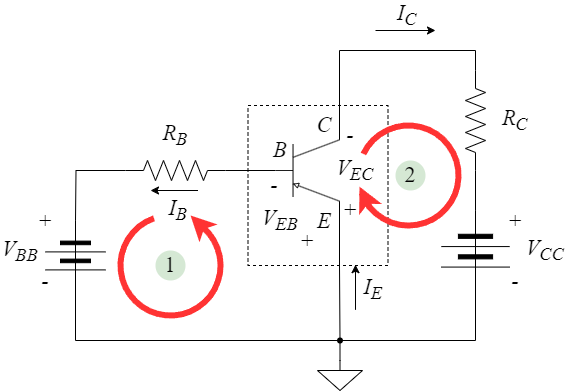

The diagram above was exported from draw.io. Its source (the exported page's mxGraphModel, read from the mxfile embedded in the PNG):
<mxGraphModel dx="863" dy="505" grid="1" gridSize="10" guides="1" tooltips="1" connect="1" arrows="1" fold="1" page="1" pageScale="1" pageWidth="850" pageHeight="1100" math="0" shadow="0">
  <root>
    <mxCell id="0" />
    <mxCell id="1" parent="0" />
    <mxCell id="F3jTfLF-wt0xc900X1wD-1" value="&lt;font face=&quot;Times New Roman&quot;&gt;&lt;i&gt;V&lt;sub&gt;EC&lt;/sub&gt;&lt;/i&gt;&lt;/font&gt;" style="text;html=1;strokeColor=none;fillColor=none;align=center;verticalAlign=middle;whiteSpace=wrap;rounded=0;fontSize=22;fontFamily=Helvetica;fontColor=default;strokeWidth=20;movable=1;resizable=1;rotatable=1;deletable=1;editable=1;locked=0;connectable=1;" parent="1" vertex="1">
      <mxGeometry x="460" y="275" width="40" height="30" as="geometry" />
    </mxCell>
    <mxCell id="F3jTfLF-wt0xc900X1wD-6" value="" style="rounded=0;whiteSpace=wrap;html=1;strokeWidth=1;align=center;verticalAlign=middle;fontFamily=Helvetica;fontSize=22;fontColor=default;fillColor=none;gradientColor=none;dashed=1;movable=1;resizable=1;rotatable=1;deletable=1;editable=1;locked=0;connectable=1;" parent="1" vertex="1">
      <mxGeometry x="372.5" y="225" width="140" height="160" as="geometry" />
    </mxCell>
    <mxCell id="F3jTfLF-wt0xc900X1wD-8" style="edgeStyle=orthogonalEdgeStyle;rounded=0;orthogonalLoop=1;jettySize=auto;html=1;exitX=1;exitY=0.5;exitDx=0;exitDy=0;exitPerimeter=0;endArrow=none;endFill=0;fontSize=22;movable=1;resizable=1;rotatable=1;deletable=1;editable=1;locked=0;connectable=1;" parent="1" source="F3jTfLF-wt0xc900X1wD-9" target="F3jTfLF-wt0xc900X1wD-13" edge="1">
      <mxGeometry relative="1" as="geometry" />
    </mxCell>
    <mxCell id="F3jTfLF-wt0xc900X1wD-9" value="" style="pointerEvents=1;verticalLabelPosition=bottom;shadow=0;dashed=0;align=center;html=1;verticalAlign=top;shape=mxgraph.electrical.resistors.resistor_2;rotation=90;aspect=fixed;fontSize=22;movable=1;resizable=1;rotatable=1;deletable=1;editable=1;locked=0;connectable=1;" parent="1" vertex="1">
      <mxGeometry x="550" y="230" width="100" height="20" as="geometry" />
    </mxCell>
    <mxCell id="49wvMDCTSfaast48n2sF-11" style="edgeStyle=orthogonalEdgeStyle;shape=connector;rounded=0;orthogonalLoop=1;jettySize=auto;html=1;exitX=0;exitY=0.5;exitDx=0;exitDy=0;exitPerimeter=0;labelBackgroundColor=default;strokeColor=default;align=center;verticalAlign=middle;fontFamily=Helvetica;fontSize=11;fontColor=default;endArrow=none;endFill=0;" edge="1" parent="1" source="F3jTfLF-wt0xc900X1wD-10">
      <mxGeometry relative="1" as="geometry">
        <mxPoint x="200" y="340" as="targetPoint" />
      </mxGeometry>
    </mxCell>
    <mxCell id="F3jTfLF-wt0xc900X1wD-10" value="" style="pointerEvents=1;verticalLabelPosition=bottom;shadow=0;dashed=0;align=center;html=1;verticalAlign=top;shape=mxgraph.electrical.resistors.resistor_2;fontSize=22;movable=1;resizable=1;rotatable=1;deletable=1;editable=1;locked=0;connectable=1;" parent="1" vertex="1">
      <mxGeometry x="250" y="280" width="100" height="20" as="geometry" />
    </mxCell>
    <mxCell id="F3jTfLF-wt0xc900X1wD-11" value="" style="pointerEvents=1;verticalLabelPosition=bottom;shadow=0;dashed=0;align=center;html=1;verticalAlign=top;shape=mxgraph.electrical.miscellaneous.batteryStack;rotation=90;fontSize=22;movable=1;resizable=1;rotatable=1;deletable=1;editable=1;locked=0;connectable=1;direction=east;" parent="1" vertex="1">
      <mxGeometry x="165" y="345" width="70" height="60" as="geometry" />
    </mxCell>
    <mxCell id="F3jTfLF-wt0xc900X1wD-12" style="edgeStyle=orthogonalEdgeStyle;shape=connector;rounded=0;orthogonalLoop=1;jettySize=auto;html=1;exitX=0;exitY=0.5;exitDx=0;exitDy=0;labelBackgroundColor=default;strokeColor=default;align=center;verticalAlign=middle;fontFamily=Helvetica;fontSize=22;fontColor=default;endArrow=none;endFill=0;movable=1;resizable=1;rotatable=1;deletable=1;editable=1;locked=0;connectable=1;" parent="1" source="F3jTfLF-wt0xc900X1wD-13" target="F3jTfLF-wt0xc900X1wD-18" edge="1">
      <mxGeometry relative="1" as="geometry">
        <Array as="points">
          <mxPoint x="600" y="460" />
        </Array>
      </mxGeometry>
    </mxCell>
    <mxCell id="F3jTfLF-wt0xc900X1wD-13" value="" style="pointerEvents=1;verticalLabelPosition=bottom;shadow=0;dashed=0;align=center;html=1;verticalAlign=top;shape=mxgraph.electrical.miscellaneous.batteryStack;rotation=-90;aspect=fixed;fontSize=22;movable=1;resizable=1;rotatable=1;deletable=1;editable=1;locked=0;connectable=1;direction=west;" parent="1" vertex="1">
      <mxGeometry x="559.92" y="336" width="80.15" height="68.36" as="geometry" />
    </mxCell>
    <mxCell id="F3jTfLF-wt0xc900X1wD-17" value="" style="pointerEvents=1;verticalLabelPosition=bottom;shadow=0;dashed=0;align=center;html=1;verticalAlign=top;shape=mxgraph.electrical.signal_sources.signal_ground;fontFamily=Helvetica;fontSize=22;fontColor=default;movable=1;resizable=1;rotatable=1;deletable=1;editable=1;locked=0;connectable=1;" parent="1" vertex="1">
      <mxGeometry x="442" y="480" width="45" height="30" as="geometry" />
    </mxCell>
    <mxCell id="F3jTfLF-wt0xc900X1wD-18" value="" style="shape=waypoint;sketch=0;size=6;pointerEvents=1;points=[];fillColor=none;resizable=1;rotatable=1;perimeter=centerPerimeter;snapToPoint=1;fontFamily=Helvetica;fontSize=22;fontColor=default;movable=1;deletable=1;editable=1;locked=0;connectable=1;" parent="1" vertex="1">
      <mxGeometry x="454.5" y="450" width="20" height="20" as="geometry" />
    </mxCell>
    <mxCell id="F3jTfLF-wt0xc900X1wD-21" value="&lt;font face=&quot;Times New Roman&quot;&gt;&lt;i&gt;R&lt;sub&gt;C&lt;/sub&gt;&lt;/i&gt;&lt;/font&gt;" style="text;html=1;strokeColor=none;fillColor=none;align=center;verticalAlign=middle;whiteSpace=wrap;rounded=0;fontSize=22;fontFamily=Helvetica;fontColor=default;strokeWidth=20;movable=1;resizable=1;rotatable=1;deletable=1;editable=1;locked=0;connectable=1;" parent="1" vertex="1">
      <mxGeometry x="620" y="225" width="40" height="30" as="geometry" />
    </mxCell>
    <mxCell id="F3jTfLF-wt0xc900X1wD-22" value="&lt;font face=&quot;Times New Roman&quot;&gt;&lt;i&gt;V&lt;sub&gt;CC&lt;/sub&gt;&lt;/i&gt;&lt;/font&gt;" style="text;html=1;strokeColor=none;fillColor=none;align=center;verticalAlign=middle;whiteSpace=wrap;rounded=0;fontSize=22;fontFamily=Helvetica;fontColor=default;strokeWidth=20;movable=1;resizable=1;rotatable=1;deletable=1;editable=1;locked=0;connectable=1;" parent="1" vertex="1">
      <mxGeometry x="650.0000000000001" y="355.18" width="40" height="30" as="geometry" />
    </mxCell>
    <mxCell id="F3jTfLF-wt0xc900X1wD-23" value="&lt;font face=&quot;Times New Roman&quot;&gt;&lt;i&gt;V&lt;sub&gt;BB&lt;/sub&gt;&lt;/i&gt;&lt;/font&gt;" style="text;html=1;strokeColor=none;fillColor=none;align=center;verticalAlign=middle;whiteSpace=wrap;rounded=0;fontSize=22;fontFamily=Helvetica;fontColor=default;strokeWidth=20;movable=1;resizable=1;rotatable=1;deletable=1;editable=1;locked=0;connectable=1;" parent="1" vertex="1">
      <mxGeometry x="125" y="355.82" width="40" height="30" as="geometry" />
    </mxCell>
    <mxCell id="F3jTfLF-wt0xc900X1wD-24" value="&lt;font face=&quot;Times New Roman&quot;&gt;&lt;i&gt;R&lt;sub&gt;B&lt;/sub&gt;&lt;/i&gt;&lt;/font&gt;" style="text;html=1;strokeColor=none;fillColor=none;align=center;verticalAlign=middle;whiteSpace=wrap;rounded=0;fontSize=22;fontFamily=Helvetica;fontColor=default;strokeWidth=20;movable=1;resizable=1;rotatable=1;deletable=1;editable=1;locked=0;connectable=1;" parent="1" vertex="1">
      <mxGeometry x="280.00000000000006" y="240" width="40" height="30" as="geometry" />
    </mxCell>
    <mxCell id="F3jTfLF-wt0xc900X1wD-25" value="&lt;font face=&quot;Times New Roman&quot;&gt;&lt;i&gt;V&lt;sub&gt;EB&lt;/sub&gt;&lt;/i&gt;&lt;/font&gt;" style="text;html=1;strokeColor=none;fillColor=none;align=center;verticalAlign=middle;whiteSpace=wrap;rounded=0;fontSize=22;fontFamily=Helvetica;fontColor=default;strokeWidth=20;movable=1;resizable=1;rotatable=1;deletable=1;editable=1;locked=0;connectable=1;" parent="1" vertex="1">
      <mxGeometry x="385.00000000000006" y="325.18" width="40" height="30" as="geometry" />
    </mxCell>
    <mxCell id="F3jTfLF-wt0xc900X1wD-26" value="&lt;font face=&quot;Times New Roman&quot;&gt;&lt;i&gt;+&lt;/i&gt;&lt;/font&gt;" style="text;html=1;strokeColor=none;fillColor=none;align=center;verticalAlign=middle;whiteSpace=wrap;rounded=0;fontSize=22;fontFamily=Helvetica;fontColor=default;strokeWidth=20;movable=1;resizable=1;rotatable=1;deletable=1;editable=1;locked=0;connectable=1;" parent="1" vertex="1">
      <mxGeometry x="454.5" y="315" width="40" height="30" as="geometry" />
    </mxCell>
    <mxCell id="F3jTfLF-wt0xc900X1wD-27" value="&lt;font face=&quot;Times New Roman&quot;&gt;&lt;i&gt;-&lt;/i&gt;&lt;/font&gt;" style="text;html=1;strokeColor=none;fillColor=none;align=center;verticalAlign=middle;whiteSpace=wrap;rounded=0;fontSize=22;fontFamily=Helvetica;fontColor=default;strokeWidth=20;movable=1;resizable=1;rotatable=1;deletable=1;editable=1;locked=0;connectable=1;" parent="1" vertex="1">
      <mxGeometry x="454.5" y="240" width="40" height="30" as="geometry" />
    </mxCell>
    <mxCell id="F3jTfLF-wt0xc900X1wD-28" value="&lt;font face=&quot;Times New Roman&quot;&gt;&lt;i&gt;+&lt;/i&gt;&lt;/font&gt;" style="text;html=1;strokeColor=none;fillColor=none;align=center;verticalAlign=middle;whiteSpace=wrap;rounded=0;fontSize=22;fontFamily=Helvetica;fontColor=default;strokeWidth=20;movable=1;resizable=1;rotatable=1;deletable=1;editable=1;locked=0;connectable=1;" parent="1" vertex="1">
      <mxGeometry x="417" y="350.82" width="30" height="20" as="geometry" />
    </mxCell>
    <mxCell id="F3jTfLF-wt0xc900X1wD-29" value="&lt;font face=&quot;Times New Roman&quot;&gt;&lt;i&gt;-&lt;/i&gt;&lt;/font&gt;" style="text;html=1;strokeColor=none;fillColor=none;align=center;verticalAlign=middle;whiteSpace=wrap;rounded=0;fontSize=22;fontFamily=Helvetica;fontColor=default;strokeWidth=20;movable=1;resizable=1;rotatable=1;deletable=1;editable=1;locked=0;connectable=1;" parent="1" vertex="1">
      <mxGeometry x="384" y="295" width="30" height="20" as="geometry" />
    </mxCell>
    <mxCell id="F3jTfLF-wt0xc900X1wD-30" value="&lt;span style=&quot;font-weight: 400;&quot;&gt;C&lt;/span&gt;" style="text;html=1;strokeColor=none;fillColor=none;align=center;verticalAlign=middle;whiteSpace=wrap;rounded=0;fontSize=22;fontFamily=Times New Roman;fontColor=default;fontStyle=3;movable=1;resizable=1;rotatable=1;deletable=1;editable=1;locked=0;connectable=1;" parent="1" vertex="1">
      <mxGeometry x="434" y="230" width="30" height="30" as="geometry" />
    </mxCell>
    <mxCell id="F3jTfLF-wt0xc900X1wD-31" value="&lt;span style=&quot;font-weight: 400;&quot;&gt;B&lt;/span&gt;" style="text;html=1;strokeColor=none;fillColor=none;align=center;verticalAlign=middle;whiteSpace=wrap;rounded=0;fontSize=22;fontFamily=Times New Roman;fontColor=default;fontStyle=3;movable=1;resizable=1;rotatable=1;deletable=1;editable=1;locked=0;connectable=1;" parent="1" vertex="1">
      <mxGeometry x="390" y="255" width="30" height="30" as="geometry" />
    </mxCell>
    <mxCell id="F3jTfLF-wt0xc900X1wD-32" value="&lt;span style=&quot;font-weight: 400;&quot;&gt;E&lt;/span&gt;" style="text;html=1;strokeColor=none;fillColor=none;align=center;verticalAlign=middle;whiteSpace=wrap;rounded=0;fontSize=22;fontFamily=Times New Roman;fontColor=default;fontStyle=3;movable=1;resizable=1;rotatable=1;deletable=1;editable=1;locked=0;connectable=1;" parent="1" vertex="1">
      <mxGeometry x="434" y="325.82" width="30" height="30" as="geometry" />
    </mxCell>
    <mxCell id="F3jTfLF-wt0xc900X1wD-33" value="&lt;font face=&quot;Times New Roman&quot;&gt;&lt;i&gt;+&lt;/i&gt;&lt;/font&gt;" style="text;html=1;strokeColor=none;fillColor=none;align=center;verticalAlign=middle;whiteSpace=wrap;rounded=0;fontSize=22;fontFamily=Helvetica;fontColor=default;strokeWidth=20;movable=1;resizable=1;rotatable=1;deletable=1;editable=1;locked=0;connectable=1;" parent="1" vertex="1">
      <mxGeometry x="620.0000000000001" y="325.82" width="40" height="30" as="geometry" />
    </mxCell>
    <mxCell id="F3jTfLF-wt0xc900X1wD-34" value="&lt;font face=&quot;Times New Roman&quot;&gt;&lt;i&gt;-&lt;/i&gt;&lt;/font&gt;" style="text;html=1;strokeColor=none;fillColor=none;align=center;verticalAlign=middle;whiteSpace=wrap;rounded=0;fontSize=22;fontFamily=Helvetica;fontColor=default;strokeWidth=20;movable=1;resizable=1;rotatable=1;deletable=1;editable=1;locked=0;connectable=1;" parent="1" vertex="1">
      <mxGeometry x="620.0000000000001" y="385.82" width="40" height="30" as="geometry" />
    </mxCell>
    <mxCell id="F3jTfLF-wt0xc900X1wD-35" value="&lt;font face=&quot;Times New Roman&quot;&gt;&lt;i&gt;+&lt;/i&gt;&lt;/font&gt;" style="text;html=1;strokeColor=none;fillColor=none;align=center;verticalAlign=middle;whiteSpace=wrap;rounded=0;fontSize=22;fontFamily=Helvetica;fontColor=default;strokeWidth=20;movable=1;resizable=1;rotatable=1;deletable=1;editable=1;locked=0;connectable=1;" parent="1" vertex="1">
      <mxGeometry x="150.0000000000001" y="325.82" width="40" height="30" as="geometry" />
    </mxCell>
    <mxCell id="F3jTfLF-wt0xc900X1wD-36" value="&lt;font face=&quot;Times New Roman&quot;&gt;&lt;i&gt;-&lt;/i&gt;&lt;/font&gt;" style="text;html=1;strokeColor=none;fillColor=none;align=center;verticalAlign=middle;whiteSpace=wrap;rounded=0;fontSize=22;fontFamily=Helvetica;fontColor=default;strokeWidth=20;movable=1;resizable=1;rotatable=1;deletable=1;editable=1;locked=0;connectable=1;" parent="1" vertex="1">
      <mxGeometry x="150.0000000000001" y="385.82" width="40" height="30" as="geometry" />
    </mxCell>
    <mxCell id="F3jTfLF-wt0xc900X1wD-37" value="&lt;font face=&quot;Times New Roman&quot;&gt;1&lt;/font&gt;" style="ellipse;whiteSpace=wrap;html=1;rounded=0;strokeWidth=1;align=center;verticalAlign=middle;fontFamily=Helvetica;fontSize=22;fontColor=default;fillColor=#D5E8D4;gradientColor=none;aspect=fixed;strokeColor=none;movable=1;resizable=1;rotatable=1;deletable=1;editable=1;locked=0;connectable=1;" parent="1" vertex="1">
      <mxGeometry x="280" y="370" width="30" height="30" as="geometry" />
    </mxCell>
    <mxCell id="F3jTfLF-wt0xc900X1wD-38" value="" style="verticalLabelPosition=bottom;verticalAlign=top;html=1;shape=mxgraph.basic.arc;startAngle=0.2794990424337643;endAngle=0.15112586528043584;rounded=0;strokeWidth=6;align=center;fontFamily=Helvetica;fontSize=22;fontColor=default;fillColor=none;gradientColor=none;rotation=-165;strokeColor=#FF3333;" parent="1" vertex="1">
      <mxGeometry x="483" y="245" width="100" height="100" as="geometry" />
    </mxCell>
    <mxCell id="F3jTfLF-wt0xc900X1wD-39" value="" style="endArrow=classic;html=1;rounded=0;labelBackgroundColor=default;strokeColor=#FF3333;align=center;verticalAlign=middle;fontFamily=Helvetica;fontSize=22;fontColor=default;shape=connector;strokeWidth=6;exitX=0.773;exitY=0.101;exitDx=0;exitDy=0;exitPerimeter=0;" parent="1" edge="1">
      <mxGeometry width="50" height="50" relative="1" as="geometry">
        <mxPoint x="494.3033450427181" y="327.4746805376351" as="sourcePoint" />
        <mxPoint x="484" y="306.18" as="targetPoint" />
      </mxGeometry>
    </mxCell>
    <mxCell id="F3jTfLF-wt0xc900X1wD-40" value="" style="group" parent="1" vertex="1" connectable="0">
      <mxGeometry x="500" y="120" width="60" height="30" as="geometry" />
    </mxCell>
    <mxCell id="F3jTfLF-wt0xc900X1wD-42" value="&lt;span style=&quot;font-weight: 400;&quot;&gt;I&lt;sub&gt;C&lt;/sub&gt;&lt;/span&gt;" style="text;html=1;strokeColor=none;fillColor=none;align=center;verticalAlign=middle;whiteSpace=wrap;rounded=0;fontSize=22;fontFamily=Times New Roman;fontColor=default;fontStyle=3;movable=1;resizable=1;rotatable=1;deletable=1;editable=1;locked=0;connectable=1;" parent="F3jTfLF-wt0xc900X1wD-40" vertex="1">
      <mxGeometry x="17" width="30" height="30" as="geometry" />
    </mxCell>
    <mxCell id="F3jTfLF-wt0xc900X1wD-43" value="" style="group" parent="1" vertex="1" connectable="0">
      <mxGeometry x="267.5" y="310" width="77.5" height="125" as="geometry" />
    </mxCell>
    <mxCell id="F3jTfLF-wt0xc900X1wD-45" value="&lt;span style=&quot;font-weight: 400;&quot;&gt;I&lt;sub&gt;B&lt;/sub&gt;&lt;/span&gt;" style="text;html=1;strokeColor=none;fillColor=none;align=center;verticalAlign=middle;whiteSpace=wrap;rounded=0;fontSize=22;fontFamily=Times New Roman;fontColor=default;fontStyle=3;movable=1;resizable=1;rotatable=1;deletable=1;editable=1;locked=0;connectable=1;" parent="F3jTfLF-wt0xc900X1wD-43" vertex="1">
      <mxGeometry x="20" y="5" width="30" height="30" as="geometry" />
    </mxCell>
    <mxCell id="F3jTfLF-wt0xc900X1wD-2" value="" style="group;rotation=90;" parent="F3jTfLF-wt0xc900X1wD-43" vertex="1" connectable="0">
      <mxGeometry x="-22.5" y="25" width="100" height="100" as="geometry" />
    </mxCell>
    <mxCell id="F3jTfLF-wt0xc900X1wD-4" value="" style="endArrow=classic;html=1;rounded=0;labelBackgroundColor=default;strokeColor=#FF3333;align=center;verticalAlign=middle;fontFamily=Helvetica;fontSize=22;fontColor=default;shape=connector;strokeWidth=6;" parent="F3jTfLF-wt0xc900X1wD-2" edge="1">
      <mxGeometry width="50" height="50" relative="1" as="geometry">
        <mxPoint x="80" y="10" as="sourcePoint" />
        <mxPoint x="70" as="targetPoint" />
      </mxGeometry>
    </mxCell>
    <mxCell id="F3jTfLF-wt0xc900X1wD-46" value="" style="group" parent="1" vertex="1" connectable="0">
      <mxGeometry x="480" y="385.18" width="32.5" height="44.18000000000001" as="geometry" />
    </mxCell>
    <mxCell id="F3jTfLF-wt0xc900X1wD-48" value="&lt;span style=&quot;font-weight: 400;&quot;&gt;I&lt;sub&gt;E&lt;/sub&gt;&lt;/span&gt;" style="text;html=1;strokeColor=none;fillColor=none;align=center;verticalAlign=middle;whiteSpace=wrap;rounded=0;fontSize=22;fontFamily=Times New Roman;fontColor=default;fontStyle=3;movable=1;resizable=1;rotatable=1;deletable=1;editable=1;locked=0;connectable=1;" parent="F3jTfLF-wt0xc900X1wD-46" vertex="1">
      <mxGeometry x="2.5" y="9.180000000000007" width="30" height="30" as="geometry" />
    </mxCell>
    <mxCell id="49wvMDCTSfaast48n2sF-3" value="" style="verticalLabelPosition=bottom;shadow=0;dashed=0;align=center;html=1;verticalAlign=top;shape=stencil(zVVRa4MwEP41eS1q1skeh+seS2GDPQc9Z5gmkmRr9+93JkqbtganrAwEue9y3913d1FCM12xFkgSCdYAoU8kSXbbHdqvignNtZEKjQRhfFXuQBo5c9+b1JlMt5Abh5X8AIWDtVHyA/a8MH04FxUobjov3ZDoEc90D81yKQQycCm05znxIxnjAmOjgyOLXZJvZ/WFtcjfgAHloUeF241DSPI8M1E8LdHLjESRr2i1npbq7XommiEy1lialVLBu5Kforhan2ZfECi/Zd1MLxyDu5E2utd1Jmwd6szAUHMxznAfpLDCRwpEYXYpA8EKutUPnTjda7wLx/2Ow2Utadpg/qZrw/X0r8ifNG3RPiyXlv4bbb40unzXwxQ3HdvaH9scbfHZ5FdzSFKP5O5hGkleSx3qRaiRJa/r0Wba0IvPqUXdL9YCPw==);" vertex="1" parent="1">
      <mxGeometry x="400" y="240" width="64" height="100" as="geometry" />
    </mxCell>
    <mxCell id="49wvMDCTSfaast48n2sF-5" style="edgeStyle=orthogonalEdgeStyle;rounded=0;orthogonalLoop=1;jettySize=auto;html=1;exitX=0;exitY=0.5;exitDx=0;exitDy=0;exitPerimeter=0;entryX=1;entryY=0.5;entryDx=0;entryDy=0;entryPerimeter=0;endArrow=none;endFill=0;" edge="1" parent="1" source="49wvMDCTSfaast48n2sF-3" target="F3jTfLF-wt0xc900X1wD-10">
      <mxGeometry relative="1" as="geometry" />
    </mxCell>
    <mxCell id="49wvMDCTSfaast48n2sF-6" style="edgeStyle=orthogonalEdgeStyle;shape=connector;rounded=0;orthogonalLoop=1;jettySize=auto;html=1;exitX=1;exitY=0;exitDx=0;exitDy=0;exitPerimeter=0;entryX=0;entryY=0.5;entryDx=0;entryDy=0;entryPerimeter=0;labelBackgroundColor=default;strokeColor=default;align=center;verticalAlign=middle;fontFamily=Helvetica;fontSize=11;fontColor=default;endArrow=none;endFill=0;" edge="1" parent="1" source="49wvMDCTSfaast48n2sF-3" target="F3jTfLF-wt0xc900X1wD-9">
      <mxGeometry relative="1" as="geometry" />
    </mxCell>
    <mxCell id="49wvMDCTSfaast48n2sF-7" style="edgeStyle=orthogonalEdgeStyle;shape=connector;rounded=0;orthogonalLoop=1;jettySize=auto;html=1;exitX=0.5;exitY=0;exitDx=0;exitDy=0;exitPerimeter=0;entryX=0.497;entryY=0.5;entryDx=0;entryDy=0;entryPerimeter=0;labelBackgroundColor=default;strokeColor=default;align=center;verticalAlign=middle;fontFamily=Helvetica;fontSize=11;fontColor=default;endArrow=none;endFill=0;" edge="1" parent="1" source="F3jTfLF-wt0xc900X1wD-17" target="F3jTfLF-wt0xc900X1wD-18">
      <mxGeometry relative="1" as="geometry" />
    </mxCell>
    <mxCell id="49wvMDCTSfaast48n2sF-8" style="edgeStyle=orthogonalEdgeStyle;shape=connector;rounded=0;orthogonalLoop=1;jettySize=auto;html=1;exitX=1;exitY=1;exitDx=0;exitDy=0;exitPerimeter=0;entryX=0.258;entryY=-0.004;entryDx=0;entryDy=0;entryPerimeter=0;labelBackgroundColor=default;strokeColor=default;align=center;verticalAlign=middle;fontFamily=Helvetica;fontSize=11;fontColor=default;endArrow=none;endFill=0;" edge="1" parent="1" source="49wvMDCTSfaast48n2sF-3" target="F3jTfLF-wt0xc900X1wD-18">
      <mxGeometry relative="1" as="geometry" />
    </mxCell>
    <mxCell id="49wvMDCTSfaast48n2sF-9" style="edgeStyle=orthogonalEdgeStyle;shape=connector;rounded=0;orthogonalLoop=1;jettySize=auto;html=1;exitX=0;exitY=0.5;exitDx=0;exitDy=0;entryX=0.492;entryY=0.758;entryDx=0;entryDy=0;entryPerimeter=0;labelBackgroundColor=default;strokeColor=default;align=center;verticalAlign=middle;fontFamily=Helvetica;fontSize=11;fontColor=default;endArrow=none;endFill=0;" edge="1" parent="1" source="F3jTfLF-wt0xc900X1wD-11" target="F3jTfLF-wt0xc900X1wD-18">
      <mxGeometry relative="1" as="geometry">
        <Array as="points">
          <mxPoint x="200" y="460" />
        </Array>
      </mxGeometry>
    </mxCell>
    <mxCell id="F3jTfLF-wt0xc900X1wD-44" value="" style="endArrow=classic;html=1;rounded=0;labelBackgroundColor=default;strokeColor=default;align=center;verticalAlign=middle;fontFamily=Helvetica;fontSize=22;fontColor=default;shape=connector;movable=1;resizable=1;rotatable=1;deletable=1;editable=1;locked=0;connectable=1;" parent="1" edge="1">
      <mxGeometry width="50" height="50" relative="1" as="geometry">
        <mxPoint x="322.5" y="310" as="sourcePoint" />
        <mxPoint x="275" y="310" as="targetPoint" />
      </mxGeometry>
    </mxCell>
    <mxCell id="F3jTfLF-wt0xc900X1wD-41" value="" style="endArrow=classic;html=1;rounded=0;labelBackgroundColor=default;strokeColor=default;align=center;verticalAlign=middle;fontFamily=Helvetica;fontSize=22;fontColor=default;shape=connector;movable=1;resizable=1;rotatable=1;deletable=1;editable=1;locked=0;connectable=1;" parent="1" edge="1">
      <mxGeometry width="50" height="50" relative="1" as="geometry">
        <mxPoint x="500" y="150" as="sourcePoint" />
        <mxPoint x="560" y="150" as="targetPoint" />
      </mxGeometry>
    </mxCell>
    <mxCell id="F3jTfLF-wt0xc900X1wD-47" value="" style="endArrow=classic;html=1;rounded=0;labelBackgroundColor=default;strokeColor=default;align=center;verticalAlign=middle;fontFamily=Helvetica;fontSize=22;fontColor=default;shape=connector;movable=1;resizable=1;rotatable=1;deletable=1;editable=1;locked=0;connectable=1;" parent="1" edge="1">
      <mxGeometry width="50" height="50" relative="1" as="geometry">
        <mxPoint x="480" y="429.36" as="sourcePoint" />
        <mxPoint x="480" y="384.18" as="targetPoint" />
      </mxGeometry>
    </mxCell>
    <mxCell id="F3jTfLF-wt0xc900X1wD-5" value="&lt;font face=&quot;Times New Roman&quot;&gt;2&lt;/font&gt;" style="ellipse;whiteSpace=wrap;html=1;rounded=0;strokeWidth=1;align=center;verticalAlign=middle;fontFamily=Helvetica;fontSize=22;fontColor=default;fillColor=#D5E8D4;gradientColor=none;aspect=fixed;strokeColor=none;movable=1;resizable=1;rotatable=1;deletable=1;editable=1;locked=0;connectable=1;" parent="1" vertex="1">
      <mxGeometry x="520" y="280" width="30" height="30" as="geometry" />
    </mxCell>
    <mxCell id="F3jTfLF-wt0xc900X1wD-3" value="" style="verticalLabelPosition=bottom;verticalAlign=top;html=1;shape=mxgraph.basic.arc;startAngle=0.335536760783999;endAngle=0.1962657520218857;rounded=0;strokeWidth=6;align=center;fontFamily=Helvetica;fontSize=22;fontColor=default;fillColor=none;gradientColor=none;rotation=-90;strokeColor=#FF3333;" parent="1" vertex="1">
      <mxGeometry x="245" y="335" width="100" height="100" as="geometry" />
    </mxCell>
  </root>
</mxGraphModel>